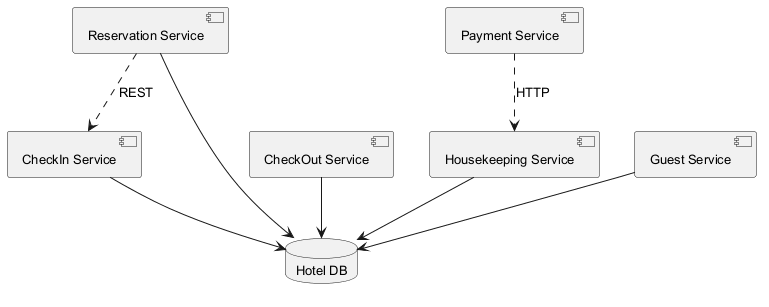

The diagram above was rendered by PlantUML. Its source (embedded in the PNG):
@startuml
skinparam backgroundColor #FFFFFF
skinparam classBackgroundColor #F3E5F5
skinparam classBorderColor #6A1B9A
skinparam defaultFontSize 13
component "Reservation Service" as C_ReservationService
component "CheckOut Service" as C_CheckOutService
component "Housekeeping Service" as C_HousekeepingService
component "Payment Service" as C_PaymentService
component "CheckIn Service" as C_CheckInService
component "Guest Service" as C_GuestService
database "Hotel DB" as DB_hotel
C_ReservationService --> DB_hotel
C_CheckOutService --> DB_hotel
C_HousekeepingService --> DB_hotel
C_CheckInService --> DB_hotel
C_GuestService --> DB_hotel
C_PaymentService ..> C_HousekeepingService : HTTP
C_ReservationService ..> C_CheckInService : REST
@enduml